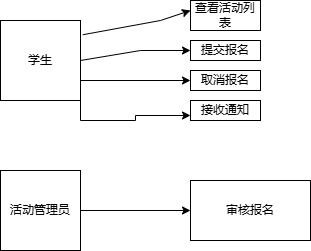

The diagram above was exported from draw.io. Its source (the exported page's mxGraphModel, read from the mxfile embedded in the PNG):
<mxGraphModel dx="487" dy="443" grid="1" gridSize="10" guides="1" tooltips="1" connect="1" arrows="1" fold="1" page="1" pageScale="1" pageWidth="827" pageHeight="1169" math="0" shadow="0">
  <root>
    <mxCell id="0" />
    <mxCell id="1" parent="0" />
    <mxCell id="bx2pxKNTjA0dffqaKGzz-19" style="edgeStyle=orthogonalEdgeStyle;rounded=0;orthogonalLoop=1;jettySize=auto;html=1;exitX=1;exitY=0.75;exitDx=0;exitDy=0;entryX=0;entryY=0.5;entryDx=0;entryDy=0;" edge="1" parent="1" source="bx2pxKNTjA0dffqaKGzz-9" target="bx2pxKNTjA0dffqaKGzz-13">
      <mxGeometry relative="1" as="geometry" />
    </mxCell>
    <mxCell id="bx2pxKNTjA0dffqaKGzz-20" style="edgeStyle=orthogonalEdgeStyle;rounded=0;orthogonalLoop=1;jettySize=auto;html=1;exitX=1;exitY=1;exitDx=0;exitDy=0;entryX=0;entryY=0.75;entryDx=0;entryDy=0;" edge="1" parent="1" source="bx2pxKNTjA0dffqaKGzz-9" target="bx2pxKNTjA0dffqaKGzz-14">
      <mxGeometry relative="1" as="geometry" />
    </mxCell>
    <mxCell id="bx2pxKNTjA0dffqaKGzz-9" value="学生" style="whiteSpace=wrap;html=1;aspect=fixed;" vertex="1" parent="1">
      <mxGeometry x="70" y="260" width="80" height="80" as="geometry" />
    </mxCell>
    <mxCell id="bx2pxKNTjA0dffqaKGzz-16" value="" style="edgeStyle=orthogonalEdgeStyle;rounded=0;orthogonalLoop=1;jettySize=auto;html=1;" edge="1" parent="1" source="bx2pxKNTjA0dffqaKGzz-10" target="bx2pxKNTjA0dffqaKGzz-15">
      <mxGeometry relative="1" as="geometry" />
    </mxCell>
    <mxCell id="bx2pxKNTjA0dffqaKGzz-10" value="活动管理员" style="whiteSpace=wrap;html=1;aspect=fixed;" vertex="1" parent="1">
      <mxGeometry x="70" y="410" width="80" height="80" as="geometry" />
    </mxCell>
    <mxCell id="bx2pxKNTjA0dffqaKGzz-11" value="查看活动列表" style="rounded=0;whiteSpace=wrap;html=1;" vertex="1" parent="1">
      <mxGeometry x="260" y="240" width="70" height="30" as="geometry" />
    </mxCell>
    <mxCell id="bx2pxKNTjA0dffqaKGzz-12" value="提交报名" style="rounded=0;whiteSpace=wrap;html=1;" vertex="1" parent="1">
      <mxGeometry x="260" y="280" width="70" height="20" as="geometry" />
    </mxCell>
    <mxCell id="bx2pxKNTjA0dffqaKGzz-13" value="取消报名" style="rounded=0;whiteSpace=wrap;html=1;" vertex="1" parent="1">
      <mxGeometry x="260" y="310" width="70" height="20" as="geometry" />
    </mxCell>
    <mxCell id="bx2pxKNTjA0dffqaKGzz-14" value="接收通知" style="rounded=0;whiteSpace=wrap;html=1;" vertex="1" parent="1">
      <mxGeometry x="260" y="340" width="70" height="20" as="geometry" />
    </mxCell>
    <mxCell id="bx2pxKNTjA0dffqaKGzz-15" value="审核报名" style="rounded=0;whiteSpace=wrap;html=1;" vertex="1" parent="1">
      <mxGeometry x="260" y="420" width="120" height="60" as="geometry" />
    </mxCell>
    <mxCell id="bx2pxKNTjA0dffqaKGzz-17" value="" style="endArrow=classic;html=1;rounded=0;exitX=1.029;exitY=0.178;exitDx=0;exitDy=0;exitPerimeter=0;" edge="1" parent="1" source="bx2pxKNTjA0dffqaKGzz-9">
      <mxGeometry width="50" height="50" relative="1" as="geometry">
        <mxPoint x="210" y="300" as="sourcePoint" />
        <mxPoint x="260" y="250" as="targetPoint" />
        <Array as="points">
          <mxPoint x="230" y="260" />
        </Array>
      </mxGeometry>
    </mxCell>
    <mxCell id="bx2pxKNTjA0dffqaKGzz-18" value="" style="endArrow=classic;html=1;rounded=0;exitX=1;exitY=0.5;exitDx=0;exitDy=0;" edge="1" parent="1" source="bx2pxKNTjA0dffqaKGzz-9">
      <mxGeometry width="50" height="50" relative="1" as="geometry">
        <mxPoint x="210" y="340" as="sourcePoint" />
        <mxPoint x="260" y="290" as="targetPoint" />
        <Array as="points">
          <mxPoint x="210" y="290" />
        </Array>
      </mxGeometry>
    </mxCell>
  </root>
</mxGraphModel>